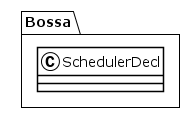

The diagram above was rendered by PlantUML. Its source (embedded in the PNG):
@startuml
!theme plain
package Bossa {
class SchedulerDecl {
}
}
@enduml